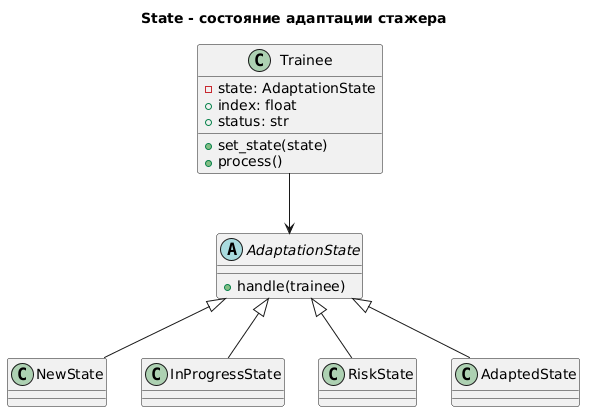

The diagram above was rendered by PlantUML. Its source (embedded in the PNG):
@startuml
title State - состояние адаптации стажера

abstract class AdaptationState {
  +handle(trainee)
}

class NewState
class InProgressState
class RiskState
class AdaptedState
class Trainee {
  -state: AdaptationState
  +index: float
  +status: str
  +set_state(state)
  +process()
}

AdaptationState <|-- NewState
AdaptationState <|-- InProgressState
AdaptationState <|-- RiskState
AdaptationState <|-- AdaptedState
Trainee --> AdaptationState
@enduml